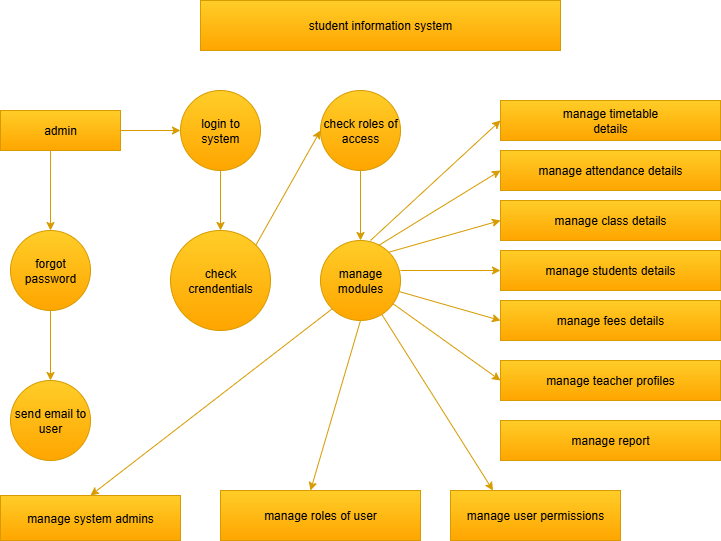

The diagram above was exported from draw.io. Its source (the exported page's mxGraphModel, read from the mxfile embedded in the PNG):
<mxGraphModel dx="872" dy="473" grid="1" gridSize="10" guides="1" tooltips="1" connect="1" arrows="1" fold="1" page="1" pageScale="1" pageWidth="827" pageHeight="1169" math="0" shadow="0">
  <root>
    <mxCell id="0" />
    <mxCell id="1" parent="0" />
    <mxCell id="SL-WO1cWq_RyTHH8xRMy-1" value="student information system" style="rounded=0;whiteSpace=wrap;html=1;fillColor=#ffcd28;gradientColor=#ffa500;strokeColor=#d79b00;" parent="1" vertex="1">
      <mxGeometry x="240" y="40" width="360" height="50" as="geometry" />
    </mxCell>
    <mxCell id="SL-WO1cWq_RyTHH8xRMy-2" value="admin" style="rounded=0;whiteSpace=wrap;html=1;fillColor=#ffcd28;gradientColor=#ffa500;strokeColor=#d79b00;" parent="1" vertex="1">
      <mxGeometry x="40" y="150" width="120" height="40" as="geometry" />
    </mxCell>
    <mxCell id="SL-WO1cWq_RyTHH8xRMy-3" value="login to system" style="ellipse;whiteSpace=wrap;html=1;aspect=fixed;fillColor=#ffcd28;gradientColor=#ffa500;strokeColor=#d79b00;" parent="1" vertex="1">
      <mxGeometry x="220" y="130" width="80" height="80" as="geometry" />
    </mxCell>
    <mxCell id="SL-WO1cWq_RyTHH8xRMy-17" style="edgeStyle=orthogonalEdgeStyle;rounded=0;orthogonalLoop=1;jettySize=auto;html=1;entryX=0.5;entryY=0;entryDx=0;entryDy=0;fillColor=#ffcd28;gradientColor=#ffa500;strokeColor=#d79b00;" parent="1" source="SL-WO1cWq_RyTHH8xRMy-4" target="SL-WO1cWq_RyTHH8xRMy-7" edge="1">
      <mxGeometry relative="1" as="geometry" />
    </mxCell>
    <mxCell id="SL-WO1cWq_RyTHH8xRMy-4" value="check roles of access" style="ellipse;whiteSpace=wrap;html=1;aspect=fixed;fillColor=#ffcd28;gradientColor=#ffa500;strokeColor=#d79b00;" parent="1" vertex="1">
      <mxGeometry x="360" y="130" width="80" height="80" as="geometry" />
    </mxCell>
    <mxCell id="SL-WO1cWq_RyTHH8xRMy-5" value="forgot password" style="ellipse;whiteSpace=wrap;html=1;aspect=fixed;fillColor=#ffcd28;gradientColor=#ffa500;strokeColor=#d79b00;" parent="1" vertex="1">
      <mxGeometry x="50" y="270" width="80" height="80" as="geometry" />
    </mxCell>
    <mxCell id="SL-WO1cWq_RyTHH8xRMy-6" value="check crendentials" style="ellipse;whiteSpace=wrap;html=1;aspect=fixed;fillColor=#ffcd28;gradientColor=#ffa500;strokeColor=#d79b00;" parent="1" vertex="1">
      <mxGeometry x="210" y="270" width="100" height="100" as="geometry" />
    </mxCell>
    <mxCell id="SL-WO1cWq_RyTHH8xRMy-7" value="manage modules" style="ellipse;whiteSpace=wrap;html=1;aspect=fixed;fillColor=#ffcd28;gradientColor=#ffa500;strokeColor=#d79b00;" parent="1" vertex="1">
      <mxGeometry x="360" y="280" width="80" height="80" as="geometry" />
    </mxCell>
    <mxCell id="SL-WO1cWq_RyTHH8xRMy-8" value="" style="endArrow=classic;html=1;rounded=0;exitX=1;exitY=0.5;exitDx=0;exitDy=0;entryX=0;entryY=0.5;entryDx=0;entryDy=0;fillColor=#ffcd28;gradientColor=#ffa500;strokeColor=#d79b00;" parent="1" source="SL-WO1cWq_RyTHH8xRMy-2" target="SL-WO1cWq_RyTHH8xRMy-3" edge="1">
      <mxGeometry width="50" height="50" relative="1" as="geometry">
        <mxPoint x="160" y="180" as="sourcePoint" />
        <mxPoint x="200" y="170" as="targetPoint" />
      </mxGeometry>
    </mxCell>
    <mxCell id="SL-WO1cWq_RyTHH8xRMy-12" value="" style="edgeStyle=none;orthogonalLoop=1;jettySize=auto;html=1;rounded=0;exitX=0.417;exitY=1;exitDx=0;exitDy=0;exitPerimeter=0;entryX=0.5;entryY=0;entryDx=0;entryDy=0;fillColor=#ffcd28;gradientColor=#ffa500;strokeColor=#d79b00;" parent="1" source="SL-WO1cWq_RyTHH8xRMy-2" target="SL-WO1cWq_RyTHH8xRMy-5" edge="1">
      <mxGeometry width="100" relative="1" as="geometry">
        <mxPoint x="70" y="210" as="sourcePoint" />
        <mxPoint x="90" y="240" as="targetPoint" />
        <Array as="points" />
      </mxGeometry>
    </mxCell>
    <mxCell id="SL-WO1cWq_RyTHH8xRMy-13" value="send email to user" style="ellipse;whiteSpace=wrap;html=1;aspect=fixed;fillColor=#ffcd28;gradientColor=#ffa500;strokeColor=#d79b00;" parent="1" vertex="1">
      <mxGeometry x="50" y="420" width="80" height="80" as="geometry" />
    </mxCell>
    <mxCell id="SL-WO1cWq_RyTHH8xRMy-14" value="" style="edgeStyle=none;orthogonalLoop=1;jettySize=auto;html=1;rounded=0;exitX=0.5;exitY=1;exitDx=0;exitDy=0;entryX=0.5;entryY=0;entryDx=0;entryDy=0;fillColor=#ffcd28;gradientColor=#ffa500;strokeColor=#d79b00;" parent="1" source="SL-WO1cWq_RyTHH8xRMy-5" target="SL-WO1cWq_RyTHH8xRMy-13" edge="1">
      <mxGeometry width="100" relative="1" as="geometry">
        <mxPoint x="20" y="390" as="sourcePoint" />
        <mxPoint x="120" y="390" as="targetPoint" />
        <Array as="points" />
      </mxGeometry>
    </mxCell>
    <mxCell id="SL-WO1cWq_RyTHH8xRMy-15" value="" style="edgeStyle=none;orthogonalLoop=1;jettySize=auto;html=1;rounded=0;exitX=0.5;exitY=1;exitDx=0;exitDy=0;entryX=0.5;entryY=0;entryDx=0;entryDy=0;fillColor=#ffcd28;gradientColor=#ffa500;strokeColor=#d79b00;" parent="1" source="SL-WO1cWq_RyTHH8xRMy-3" target="SL-WO1cWq_RyTHH8xRMy-6" edge="1">
      <mxGeometry width="100" relative="1" as="geometry">
        <mxPoint x="210" y="240" as="sourcePoint" />
        <mxPoint x="310" y="240" as="targetPoint" />
        <Array as="points" />
      </mxGeometry>
    </mxCell>
    <mxCell id="SL-WO1cWq_RyTHH8xRMy-16" value="" style="edgeStyle=none;orthogonalLoop=1;jettySize=auto;html=1;rounded=0;exitX=1;exitY=0;exitDx=0;exitDy=0;entryX=0;entryY=0.5;entryDx=0;entryDy=0;fillColor=#ffcd28;gradientColor=#ffa500;strokeColor=#d79b00;" parent="1" source="SL-WO1cWq_RyTHH8xRMy-6" target="SL-WO1cWq_RyTHH8xRMy-4" edge="1">
      <mxGeometry width="100" relative="1" as="geometry">
        <mxPoint x="270" y="230" as="sourcePoint" />
        <mxPoint x="370" y="230" as="targetPoint" />
        <Array as="points" />
      </mxGeometry>
    </mxCell>
    <mxCell id="SL-WO1cWq_RyTHH8xRMy-18" value="manage timetable&lt;div&gt;details&lt;/div&gt;" style="rounded=0;whiteSpace=wrap;html=1;fillColor=#ffcd28;gradientColor=#ffa500;strokeColor=#d79b00;" parent="1" vertex="1">
      <mxGeometry x="540" y="140" width="220" height="40" as="geometry" />
    </mxCell>
    <mxCell id="SL-WO1cWq_RyTHH8xRMy-19" value="manage attendance details" style="rounded=0;whiteSpace=wrap;html=1;fillColor=#ffcd28;gradientColor=#ffa500;strokeColor=#d79b00;" parent="1" vertex="1">
      <mxGeometry x="540" y="190" width="220" height="40" as="geometry" />
    </mxCell>
    <mxCell id="SL-WO1cWq_RyTHH8xRMy-20" value="manage class details" style="rounded=0;whiteSpace=wrap;html=1;fillColor=#ffcd28;gradientColor=#ffa500;strokeColor=#d79b00;" parent="1" vertex="1">
      <mxGeometry x="540" y="240" width="220" height="40" as="geometry" />
    </mxCell>
    <mxCell id="SL-WO1cWq_RyTHH8xRMy-21" value="manage students details" style="rounded=0;whiteSpace=wrap;html=1;fillColor=#ffcd28;gradientColor=#ffa500;strokeColor=#d79b00;" parent="1" vertex="1">
      <mxGeometry x="540" y="290" width="220" height="40" as="geometry" />
    </mxCell>
    <mxCell id="SL-WO1cWq_RyTHH8xRMy-22" value="manage fees details" style="rounded=0;whiteSpace=wrap;html=1;fillColor=#ffcd28;gradientColor=#ffa500;strokeColor=#d79b00;" parent="1" vertex="1">
      <mxGeometry x="540" y="340" width="220" height="40" as="geometry" />
    </mxCell>
    <mxCell id="SL-WO1cWq_RyTHH8xRMy-23" value="manage teacher profiles" style="rounded=0;whiteSpace=wrap;html=1;fillColor=#ffcd28;gradientColor=#ffa500;strokeColor=#d79b00;" parent="1" vertex="1">
      <mxGeometry x="540" y="400" width="220" height="40" as="geometry" />
    </mxCell>
    <mxCell id="SL-WO1cWq_RyTHH8xRMy-24" value="manage report" style="rounded=0;whiteSpace=wrap;html=1;fillColor=#ffcd28;gradientColor=#ffa500;strokeColor=#d79b00;" parent="1" vertex="1">
      <mxGeometry x="540" y="460" width="220" height="40" as="geometry" />
    </mxCell>
    <mxCell id="SL-WO1cWq_RyTHH8xRMy-27" value="" style="edgeStyle=none;orthogonalLoop=1;jettySize=auto;html=1;rounded=0;entryX=0;entryY=0.5;entryDx=0;entryDy=0;fillColor=#ffcd28;gradientColor=#ffa500;strokeColor=#d79b00;" parent="1" target="SL-WO1cWq_RyTHH8xRMy-18" edge="1">
      <mxGeometry width="100" relative="1" as="geometry">
        <mxPoint x="410" y="280" as="sourcePoint" />
        <mxPoint x="460" y="280" as="targetPoint" />
        <Array as="points" />
      </mxGeometry>
    </mxCell>
    <mxCell id="SL-WO1cWq_RyTHH8xRMy-28" value="" style="edgeStyle=none;orthogonalLoop=1;jettySize=auto;html=1;rounded=0;exitX=0.725;exitY=0.063;exitDx=0;exitDy=0;exitPerimeter=0;entryX=0;entryY=0.5;entryDx=0;entryDy=0;fillColor=#ffcd28;gradientColor=#ffa500;strokeColor=#d79b00;" parent="1" source="SL-WO1cWq_RyTHH8xRMy-7" target="SL-WO1cWq_RyTHH8xRMy-19" edge="1">
      <mxGeometry width="100" relative="1" as="geometry">
        <mxPoint x="430" y="280" as="sourcePoint" />
        <mxPoint x="480" y="290" as="targetPoint" />
        <Array as="points" />
      </mxGeometry>
    </mxCell>
    <mxCell id="SL-WO1cWq_RyTHH8xRMy-29" value="" style="edgeStyle=none;orthogonalLoop=1;jettySize=auto;html=1;rounded=0;exitX=1;exitY=0;exitDx=0;exitDy=0;entryX=0;entryY=0.5;entryDx=0;entryDy=0;fillColor=#ffcd28;gradientColor=#ffa500;strokeColor=#d79b00;" parent="1" source="SL-WO1cWq_RyTHH8xRMy-7" target="SL-WO1cWq_RyTHH8xRMy-20" edge="1">
      <mxGeometry width="100" relative="1" as="geometry">
        <mxPoint x="390" y="300" as="sourcePoint" />
        <mxPoint x="490" y="300" as="targetPoint" />
        <Array as="points" />
      </mxGeometry>
    </mxCell>
    <mxCell id="SL-WO1cWq_RyTHH8xRMy-30" value="" style="edgeStyle=none;orthogonalLoop=1;jettySize=auto;html=1;rounded=0;entryX=0;entryY=0.5;entryDx=0;entryDy=0;exitX=1;exitY=0.375;exitDx=0;exitDy=0;exitPerimeter=0;fillColor=#ffcd28;gradientColor=#ffa500;strokeColor=#d79b00;" parent="1" source="SL-WO1cWq_RyTHH8xRMy-7" target="SL-WO1cWq_RyTHH8xRMy-21" edge="1">
      <mxGeometry width="100" relative="1" as="geometry">
        <mxPoint x="440" y="300" as="sourcePoint" />
        <mxPoint x="500" y="300" as="targetPoint" />
        <Array as="points" />
      </mxGeometry>
    </mxCell>
    <mxCell id="SL-WO1cWq_RyTHH8xRMy-31" value="" style="edgeStyle=none;orthogonalLoop=1;jettySize=auto;html=1;rounded=0;entryX=0;entryY=0.5;entryDx=0;entryDy=0;fillColor=#ffcd28;gradientColor=#ffa500;strokeColor=#d79b00;" parent="1" source="SL-WO1cWq_RyTHH8xRMy-7" target="SL-WO1cWq_RyTHH8xRMy-22" edge="1">
      <mxGeometry width="100" relative="1" as="geometry">
        <mxPoint x="440" y="336" as="sourcePoint" />
        <mxPoint x="510" y="350" as="targetPoint" />
        <Array as="points" />
      </mxGeometry>
    </mxCell>
    <mxCell id="SL-WO1cWq_RyTHH8xRMy-33" value="" style="edgeStyle=none;orthogonalLoop=1;jettySize=auto;html=1;rounded=0;entryX=0;entryY=0.5;entryDx=0;entryDy=0;fillColor=#ffcd28;gradientColor=#ffa500;strokeColor=#d79b00;" parent="1" source="SL-WO1cWq_RyTHH8xRMy-7" target="SL-WO1cWq_RyTHH8xRMy-23" edge="1">
      <mxGeometry width="100" relative="1" as="geometry">
        <mxPoint x="410" y="410" as="sourcePoint" />
        <mxPoint x="510" y="410" as="targetPoint" />
        <Array as="points" />
      </mxGeometry>
    </mxCell>
    <mxCell id="nPg4DU7HYTjIgRmUT3gL-1" value="manage system admins" style="rounded=0;whiteSpace=wrap;html=1;fillColor=#ffcd28;gradientColor=#ffa500;strokeColor=#d79b00;" vertex="1" parent="1">
      <mxGeometry x="40" y="535" width="180" height="45" as="geometry" />
    </mxCell>
    <mxCell id="nPg4DU7HYTjIgRmUT3gL-2" value="manage user permissions" style="rounded=0;whiteSpace=wrap;html=1;fillColor=#ffcd28;gradientColor=#ffa500;strokeColor=#d79b00;" vertex="1" parent="1">
      <mxGeometry x="490" y="530" width="170" height="50" as="geometry" />
    </mxCell>
    <mxCell id="nPg4DU7HYTjIgRmUT3gL-3" value="manage roles of user" style="whiteSpace=wrap;html=1;fillColor=#ffcd28;gradientColor=#ffa500;strokeColor=#d79b00;" vertex="1" parent="1">
      <mxGeometry x="260" y="530" width="200" height="50" as="geometry" />
    </mxCell>
    <mxCell id="nPg4DU7HYTjIgRmUT3gL-6" value="" style="edgeStyle=none;orthogonalLoop=1;jettySize=auto;html=1;rounded=0;exitX=0;exitY=1;exitDx=0;exitDy=0;entryX=0.5;entryY=0;entryDx=0;entryDy=0;fillColor=#ffcd28;gradientColor=#ffa500;strokeColor=#d79b00;" edge="1" parent="1" source="SL-WO1cWq_RyTHH8xRMy-7" target="nPg4DU7HYTjIgRmUT3gL-1">
      <mxGeometry width="100" relative="1" as="geometry">
        <mxPoint x="280" y="420" as="sourcePoint" />
        <mxPoint x="380" y="420" as="targetPoint" />
        <Array as="points" />
      </mxGeometry>
    </mxCell>
    <mxCell id="nPg4DU7HYTjIgRmUT3gL-7" value="" style="edgeStyle=none;orthogonalLoop=1;jettySize=auto;html=1;rounded=0;entryX=0.25;entryY=0;entryDx=0;entryDy=0;fillColor=#ffcd28;gradientColor=#ffa500;strokeColor=#d79b00;" edge="1" parent="1" source="SL-WO1cWq_RyTHH8xRMy-7" target="nPg4DU7HYTjIgRmUT3gL-2">
      <mxGeometry width="100" relative="1" as="geometry">
        <mxPoint x="330" y="380" as="sourcePoint" />
        <mxPoint x="430" y="380" as="targetPoint" />
        <Array as="points" />
      </mxGeometry>
    </mxCell>
    <mxCell id="nPg4DU7HYTjIgRmUT3gL-8" value="" style="edgeStyle=none;orthogonalLoop=1;jettySize=auto;html=1;rounded=0;exitX=0.5;exitY=1;exitDx=0;exitDy=0;entryX=0.45;entryY=0;entryDx=0;entryDy=0;entryPerimeter=0;fillColor=#ffcd28;gradientColor=#ffa500;strokeColor=#d79b00;" edge="1" parent="1" source="SL-WO1cWq_RyTHH8xRMy-7" target="nPg4DU7HYTjIgRmUT3gL-3">
      <mxGeometry width="100" relative="1" as="geometry">
        <mxPoint x="340" y="380" as="sourcePoint" />
        <mxPoint x="440" y="380" as="targetPoint" />
        <Array as="points" />
      </mxGeometry>
    </mxCell>
  </root>
</mxGraphModel>